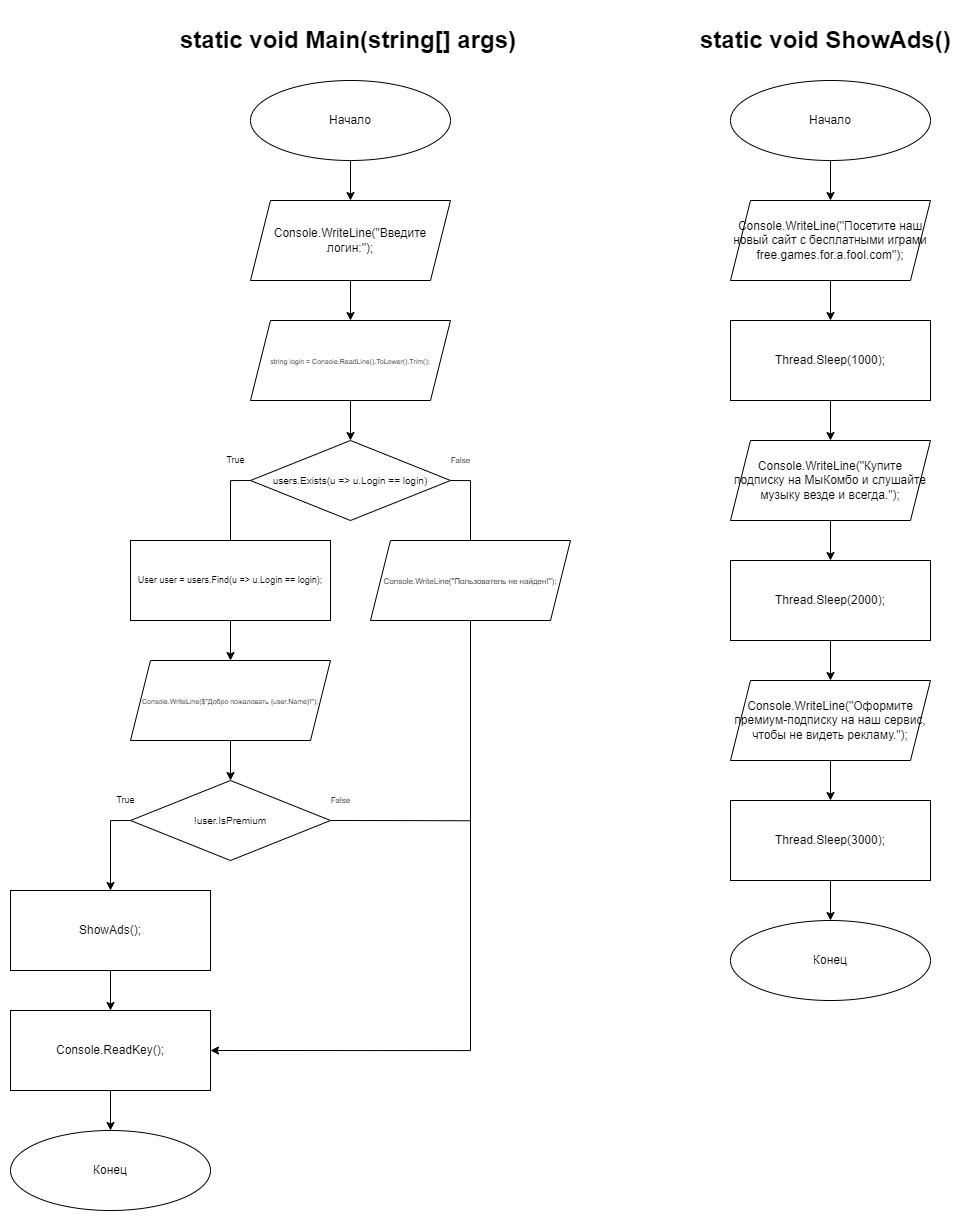

The diagram above was exported from draw.io. Its source (the exported page's mxGraphModel, read from the mxfile embedded in the PNG):
<mxGraphModel dx="3412" dy="2545" grid="1" gridSize="10" guides="1" tooltips="1" connect="1" arrows="1" fold="1" page="1" pageScale="1" pageWidth="827" pageHeight="1169" math="0" shadow="0">
  <root>
    <mxCell id="0" />
    <mxCell id="1" parent="0" />
    <mxCell id="GJ3rvZNgvtPNvw8RUWMf-11" style="edgeStyle=orthogonalEdgeStyle;rounded=0;orthogonalLoop=1;jettySize=auto;html=1;exitX=0.5;exitY=1;exitDx=0;exitDy=0;entryX=0.5;entryY=0;entryDx=0;entryDy=0;fontSize=12;endArrow=classic;endFill=1;" edge="1" parent="1" source="GJ3rvZNgvtPNvw8RUWMf-1" target="GJ3rvZNgvtPNvw8RUWMf-2">
      <mxGeometry relative="1" as="geometry" />
    </mxCell>
    <mxCell id="GJ3rvZNgvtPNvw8RUWMf-1" value="Начало" style="ellipse;whiteSpace=wrap;html=1;" vertex="1" parent="1">
      <mxGeometry x="40" width="200" height="80" as="geometry" />
    </mxCell>
    <mxCell id="GJ3rvZNgvtPNvw8RUWMf-21" style="edgeStyle=orthogonalEdgeStyle;curved=1;rounded=0;orthogonalLoop=1;jettySize=auto;html=1;exitX=0.5;exitY=1;exitDx=0;exitDy=0;entryX=0.5;entryY=0;entryDx=0;entryDy=0;fontSize=8;endArrow=classic;endFill=1;" edge="1" parent="1" source="GJ3rvZNgvtPNvw8RUWMf-2" target="GJ3rvZNgvtPNvw8RUWMf-20">
      <mxGeometry relative="1" as="geometry" />
    </mxCell>
    <mxCell id="GJ3rvZNgvtPNvw8RUWMf-2" value="&lt;span style=&quot;text-align: left&quot;&gt;Console.WriteLine(&quot;Введите логин:&quot;);&lt;/span&gt;" style="shape=parallelogram;perimeter=parallelogramPerimeter;whiteSpace=wrap;html=1;fixedSize=1;" vertex="1" parent="1">
      <mxGeometry x="40" y="120" width="200" height="80" as="geometry" />
    </mxCell>
    <mxCell id="GJ3rvZNgvtPNvw8RUWMf-23" style="edgeStyle=orthogonalEdgeStyle;curved=1;rounded=0;orthogonalLoop=1;jettySize=auto;html=1;exitX=0.5;exitY=1;exitDx=0;exitDy=0;entryX=0.5;entryY=0;entryDx=0;entryDy=0;fontSize=7;endArrow=classic;endFill=1;" edge="1" parent="1" source="GJ3rvZNgvtPNvw8RUWMf-20" target="GJ3rvZNgvtPNvw8RUWMf-22">
      <mxGeometry relative="1" as="geometry" />
    </mxCell>
    <mxCell id="GJ3rvZNgvtPNvw8RUWMf-20" value="&lt;div style=&quot;text-align: left&quot;&gt;&lt;span style=&quot;font-size: 7px&quot;&gt;string login = Console.ReadLine().ToLower().Trim();&lt;/span&gt;&lt;/div&gt;" style="shape=parallelogram;perimeter=parallelogramPerimeter;whiteSpace=wrap;html=1;fixedSize=1;" vertex="1" parent="1">
      <mxGeometry x="40" y="240" width="200" height="80" as="geometry" />
    </mxCell>
    <mxCell id="GJ3rvZNgvtPNvw8RUWMf-47" style="edgeStyle=orthogonalEdgeStyle;rounded=0;orthogonalLoop=1;jettySize=auto;html=1;exitX=1;exitY=0.5;exitDx=0;exitDy=0;entryX=0.5;entryY=0;entryDx=0;entryDy=0;fontSize=12;endArrow=none;endFill=0;" edge="1" parent="1" source="GJ3rvZNgvtPNvw8RUWMf-22" target="GJ3rvZNgvtPNvw8RUWMf-24">
      <mxGeometry relative="1" as="geometry" />
    </mxCell>
    <mxCell id="GJ3rvZNgvtPNvw8RUWMf-48" style="edgeStyle=orthogonalEdgeStyle;rounded=0;orthogonalLoop=1;jettySize=auto;html=1;exitX=0;exitY=0.5;exitDx=0;exitDy=0;entryX=0.5;entryY=0;entryDx=0;entryDy=0;fontSize=12;endArrow=none;endFill=0;" edge="1" parent="1" source="GJ3rvZNgvtPNvw8RUWMf-22" target="GJ3rvZNgvtPNvw8RUWMf-27">
      <mxGeometry relative="1" as="geometry" />
    </mxCell>
    <mxCell id="GJ3rvZNgvtPNvw8RUWMf-22" value="&lt;font style=&quot;font-size: 10px&quot;&gt;users.Exists(u =&amp;gt; u.Login == login)&lt;/font&gt;" style="rhombus;whiteSpace=wrap;html=1;fontSize=7;" vertex="1" parent="1">
      <mxGeometry x="40" y="360" width="200" height="80" as="geometry" />
    </mxCell>
    <mxCell id="GJ3rvZNgvtPNvw8RUWMf-50" style="edgeStyle=orthogonalEdgeStyle;rounded=0;orthogonalLoop=1;jettySize=auto;html=1;exitX=0.5;exitY=1;exitDx=0;exitDy=0;entryX=1;entryY=0.5;entryDx=0;entryDy=0;fontSize=12;endArrow=classic;endFill=1;" edge="1" parent="1" source="GJ3rvZNgvtPNvw8RUWMf-24" target="GJ3rvZNgvtPNvw8RUWMf-38">
      <mxGeometry relative="1" as="geometry" />
    </mxCell>
    <mxCell id="GJ3rvZNgvtPNvw8RUWMf-24" value="&lt;div style=&quot;text-align: left&quot;&gt;&lt;font style=&quot;font-size: 8px&quot;&gt;Console.WriteLine(&quot;Пользователь не найден!&quot;);&lt;/font&gt;&lt;br&gt;&lt;/div&gt;" style="shape=parallelogram;perimeter=parallelogramPerimeter;whiteSpace=wrap;html=1;fixedSize=1;" vertex="1" parent="1">
      <mxGeometry x="160" y="460" width="200" height="80" as="geometry" />
    </mxCell>
    <mxCell id="GJ3rvZNgvtPNvw8RUWMf-26" value="False" style="text;html=1;align=center;verticalAlign=middle;resizable=0;points=[];autosize=1;strokeColor=none;fillColor=none;fontSize=8;" vertex="1" parent="1">
      <mxGeometry x="230" y="370" width="40" height="20" as="geometry" />
    </mxCell>
    <mxCell id="GJ3rvZNgvtPNvw8RUWMf-31" style="edgeStyle=orthogonalEdgeStyle;curved=1;rounded=0;orthogonalLoop=1;jettySize=auto;html=1;exitX=0.5;exitY=1;exitDx=0;exitDy=0;entryX=0.5;entryY=0;entryDx=0;entryDy=0;fontSize=9;endArrow=classic;endFill=1;" edge="1" parent="1" source="GJ3rvZNgvtPNvw8RUWMf-27" target="GJ3rvZNgvtPNvw8RUWMf-30">
      <mxGeometry relative="1" as="geometry" />
    </mxCell>
    <mxCell id="GJ3rvZNgvtPNvw8RUWMf-27" value="&lt;font style=&quot;font-size: 9px&quot;&gt;User user = users.Find(u =&amp;gt; u.Login == login);&lt;/font&gt;" style="rounded=0;whiteSpace=wrap;html=1;fontSize=8;" vertex="1" parent="1">
      <mxGeometry x="-80" y="460" width="200" height="80" as="geometry" />
    </mxCell>
    <mxCell id="GJ3rvZNgvtPNvw8RUWMf-29" value="True" style="text;html=1;align=center;verticalAlign=middle;resizable=0;points=[];autosize=1;strokeColor=none;fillColor=none;fontSize=9;" vertex="1" parent="1">
      <mxGeometry x="10" y="370" width="30" height="20" as="geometry" />
    </mxCell>
    <mxCell id="GJ3rvZNgvtPNvw8RUWMf-35" style="edgeStyle=orthogonalEdgeStyle;curved=1;rounded=0;orthogonalLoop=1;jettySize=auto;html=1;exitX=0.5;exitY=1;exitDx=0;exitDy=0;entryX=0.5;entryY=0;entryDx=0;entryDy=0;fontSize=7;endArrow=classic;endFill=1;" edge="1" parent="1" source="GJ3rvZNgvtPNvw8RUWMf-30" target="GJ3rvZNgvtPNvw8RUWMf-32">
      <mxGeometry relative="1" as="geometry" />
    </mxCell>
    <mxCell id="GJ3rvZNgvtPNvw8RUWMf-30" value="&lt;div style=&quot;text-align: left&quot;&gt;&lt;font style=&quot;font-size: 7px&quot;&gt;Console.WriteLine($&quot;Добро пожаловать {user.Name}!&quot;);&lt;/font&gt;&lt;br&gt;&lt;/div&gt;" style="shape=parallelogram;perimeter=parallelogramPerimeter;whiteSpace=wrap;html=1;fixedSize=1;" vertex="1" parent="1">
      <mxGeometry x="-80" y="580" width="200" height="80" as="geometry" />
    </mxCell>
    <mxCell id="GJ3rvZNgvtPNvw8RUWMf-49" style="edgeStyle=orthogonalEdgeStyle;rounded=0;orthogonalLoop=1;jettySize=auto;html=1;exitX=0;exitY=0.5;exitDx=0;exitDy=0;entryX=0.5;entryY=0;entryDx=0;entryDy=0;fontSize=12;endArrow=classic;endFill=1;" edge="1" parent="1" source="GJ3rvZNgvtPNvw8RUWMf-32" target="GJ3rvZNgvtPNvw8RUWMf-36">
      <mxGeometry relative="1" as="geometry" />
    </mxCell>
    <mxCell id="GJ3rvZNgvtPNvw8RUWMf-51" style="edgeStyle=orthogonalEdgeStyle;rounded=0;orthogonalLoop=1;jettySize=auto;html=1;exitX=1;exitY=0.5;exitDx=0;exitDy=0;fontSize=12;endArrow=none;endFill=0;" edge="1" parent="1" source="GJ3rvZNgvtPNvw8RUWMf-32">
      <mxGeometry relative="1" as="geometry">
        <mxPoint x="260" y="740.2608695652175" as="targetPoint" />
      </mxGeometry>
    </mxCell>
    <mxCell id="GJ3rvZNgvtPNvw8RUWMf-32" value="&lt;font style=&quot;font-size: 10px&quot;&gt;!user.IsPremium&lt;/font&gt;" style="rhombus;whiteSpace=wrap;html=1;fontSize=7;" vertex="1" parent="1">
      <mxGeometry x="-80" y="700" width="200" height="80" as="geometry" />
    </mxCell>
    <mxCell id="GJ3rvZNgvtPNvw8RUWMf-33" value="False" style="text;html=1;align=center;verticalAlign=middle;resizable=0;points=[];autosize=1;strokeColor=none;fillColor=none;fontSize=8;" vertex="1" parent="1">
      <mxGeometry x="110" y="710" width="40" height="20" as="geometry" />
    </mxCell>
    <mxCell id="GJ3rvZNgvtPNvw8RUWMf-34" value="True" style="text;html=1;align=center;verticalAlign=middle;resizable=0;points=[];autosize=1;strokeColor=none;fillColor=none;fontSize=9;" vertex="1" parent="1">
      <mxGeometry x="-100" y="710" width="30" height="20" as="geometry" />
    </mxCell>
    <mxCell id="GJ3rvZNgvtPNvw8RUWMf-39" style="edgeStyle=orthogonalEdgeStyle;curved=1;rounded=0;orthogonalLoop=1;jettySize=auto;html=1;exitX=0.5;exitY=1;exitDx=0;exitDy=0;entryX=0.5;entryY=0;entryDx=0;entryDy=0;fontSize=12;endArrow=classic;endFill=1;" edge="1" parent="1" source="GJ3rvZNgvtPNvw8RUWMf-36" target="GJ3rvZNgvtPNvw8RUWMf-38">
      <mxGeometry relative="1" as="geometry" />
    </mxCell>
    <mxCell id="GJ3rvZNgvtPNvw8RUWMf-36" value="&lt;font style=&quot;font-size: 12px&quot;&gt;ShowAds();&lt;/font&gt;" style="rounded=0;whiteSpace=wrap;html=1;fontSize=8;" vertex="1" parent="1">
      <mxGeometry x="-200" y="810" width="200" height="80" as="geometry" />
    </mxCell>
    <mxCell id="GJ3rvZNgvtPNvw8RUWMf-43" style="edgeStyle=orthogonalEdgeStyle;rounded=0;orthogonalLoop=1;jettySize=auto;html=1;exitX=0.5;exitY=1;exitDx=0;exitDy=0;entryX=0.5;entryY=0;entryDx=0;entryDy=0;fontSize=12;endArrow=classic;endFill=1;" edge="1" parent="1" source="GJ3rvZNgvtPNvw8RUWMf-38" target="GJ3rvZNgvtPNvw8RUWMf-42">
      <mxGeometry relative="1" as="geometry" />
    </mxCell>
    <mxCell id="GJ3rvZNgvtPNvw8RUWMf-38" value="&lt;font style=&quot;font-size: 12px&quot;&gt;Console.ReadKey();&lt;/font&gt;" style="rounded=0;whiteSpace=wrap;html=1;fontSize=8;" vertex="1" parent="1">
      <mxGeometry x="-200" y="930" width="200" height="80" as="geometry" />
    </mxCell>
    <mxCell id="GJ3rvZNgvtPNvw8RUWMf-42" value="Конец" style="ellipse;whiteSpace=wrap;html=1;" vertex="1" parent="1">
      <mxGeometry x="-200" y="1050" width="200" height="80" as="geometry" />
    </mxCell>
    <mxCell id="GJ3rvZNgvtPNvw8RUWMf-52" value="&lt;h1&gt;static void ShowAds()&lt;/h1&gt;" style="text;html=1;strokeColor=none;fillColor=none;spacing=5;spacingTop=-20;whiteSpace=wrap;overflow=hidden;rounded=0;fontSize=12;" vertex="1" parent="1">
      <mxGeometry x="485.25" y="-60" width="269.5" height="40" as="geometry" />
    </mxCell>
    <mxCell id="GJ3rvZNgvtPNvw8RUWMf-60" style="edgeStyle=orthogonalEdgeStyle;rounded=0;orthogonalLoop=1;jettySize=auto;html=1;exitX=0.5;exitY=1;exitDx=0;exitDy=0;entryX=0.5;entryY=0;entryDx=0;entryDy=0;fontSize=12;endArrow=classic;endFill=1;" edge="1" parent="1" source="GJ3rvZNgvtPNvw8RUWMf-53" target="GJ3rvZNgvtPNvw8RUWMf-54">
      <mxGeometry relative="1" as="geometry" />
    </mxCell>
    <mxCell id="GJ3rvZNgvtPNvw8RUWMf-53" value="Начало" style="ellipse;whiteSpace=wrap;html=1;" vertex="1" parent="1">
      <mxGeometry x="520" width="200" height="80" as="geometry" />
    </mxCell>
    <mxCell id="GJ3rvZNgvtPNvw8RUWMf-61" style="edgeStyle=orthogonalEdgeStyle;rounded=0;orthogonalLoop=1;jettySize=auto;html=1;exitX=0.5;exitY=1;exitDx=0;exitDy=0;entryX=0.5;entryY=0;entryDx=0;entryDy=0;fontSize=12;endArrow=classic;endFill=1;" edge="1" parent="1" source="GJ3rvZNgvtPNvw8RUWMf-54" target="GJ3rvZNgvtPNvw8RUWMf-55">
      <mxGeometry relative="1" as="geometry" />
    </mxCell>
    <mxCell id="GJ3rvZNgvtPNvw8RUWMf-54" value="&lt;div&gt;&lt;span&gt;&lt;font style=&quot;font-size: 12px&quot;&gt;Console.WriteLine(&quot;Посетите наш новый сайт с бесплатными играми free.games.for.a.fool.com&quot;);&lt;/font&gt;&lt;/span&gt;&lt;/div&gt;" style="shape=parallelogram;perimeter=parallelogramPerimeter;whiteSpace=wrap;html=1;fixedSize=1;align=center;" vertex="1" parent="1">
      <mxGeometry x="520" y="120" width="200" height="80" as="geometry" />
    </mxCell>
    <mxCell id="GJ3rvZNgvtPNvw8RUWMf-62" style="edgeStyle=orthogonalEdgeStyle;rounded=0;orthogonalLoop=1;jettySize=auto;html=1;exitX=0.5;exitY=1;exitDx=0;exitDy=0;entryX=0.5;entryY=0;entryDx=0;entryDy=0;fontSize=12;endArrow=classic;endFill=1;" edge="1" parent="1" source="GJ3rvZNgvtPNvw8RUWMf-55" target="GJ3rvZNgvtPNvw8RUWMf-56">
      <mxGeometry relative="1" as="geometry" />
    </mxCell>
    <mxCell id="GJ3rvZNgvtPNvw8RUWMf-55" value="&lt;font style=&quot;font-size: 12px&quot;&gt;Thread.Sleep(1000);&lt;/font&gt;" style="rounded=0;whiteSpace=wrap;html=1;fontSize=8;" vertex="1" parent="1">
      <mxGeometry x="520" y="240" width="200" height="80" as="geometry" />
    </mxCell>
    <mxCell id="GJ3rvZNgvtPNvw8RUWMf-63" style="edgeStyle=orthogonalEdgeStyle;rounded=0;orthogonalLoop=1;jettySize=auto;html=1;exitX=0.5;exitY=1;exitDx=0;exitDy=0;entryX=0.5;entryY=0;entryDx=0;entryDy=0;fontSize=12;endArrow=classic;endFill=1;" edge="1" parent="1" source="GJ3rvZNgvtPNvw8RUWMf-56" target="GJ3rvZNgvtPNvw8RUWMf-57">
      <mxGeometry relative="1" as="geometry" />
    </mxCell>
    <mxCell id="GJ3rvZNgvtPNvw8RUWMf-56" value="&lt;div&gt;&lt;span&gt;&lt;font style=&quot;font-size: 12px&quot;&gt;Console.WriteLine(&quot;Купите подписку на МыКомбо и слушайте музыку везде и всегда.&quot;);&lt;/font&gt;&lt;/span&gt;&lt;/div&gt;" style="shape=parallelogram;perimeter=parallelogramPerimeter;whiteSpace=wrap;html=1;fixedSize=1;align=center;" vertex="1" parent="1">
      <mxGeometry x="520" y="360" width="200" height="80" as="geometry" />
    </mxCell>
    <mxCell id="GJ3rvZNgvtPNvw8RUWMf-64" style="edgeStyle=orthogonalEdgeStyle;rounded=0;orthogonalLoop=1;jettySize=auto;html=1;exitX=0.5;exitY=1;exitDx=0;exitDy=0;entryX=0.5;entryY=0;entryDx=0;entryDy=0;fontSize=12;endArrow=classic;endFill=1;" edge="1" parent="1" source="GJ3rvZNgvtPNvw8RUWMf-57" target="GJ3rvZNgvtPNvw8RUWMf-58">
      <mxGeometry relative="1" as="geometry" />
    </mxCell>
    <mxCell id="GJ3rvZNgvtPNvw8RUWMf-57" value="&lt;font style=&quot;font-size: 12px&quot;&gt;Thread.Sleep(2000);&lt;/font&gt;" style="rounded=0;whiteSpace=wrap;html=1;fontSize=8;" vertex="1" parent="1">
      <mxGeometry x="520" y="480" width="200" height="80" as="geometry" />
    </mxCell>
    <mxCell id="GJ3rvZNgvtPNvw8RUWMf-65" style="edgeStyle=orthogonalEdgeStyle;rounded=0;orthogonalLoop=1;jettySize=auto;html=1;exitX=0.5;exitY=1;exitDx=0;exitDy=0;entryX=0.5;entryY=0;entryDx=0;entryDy=0;fontSize=12;endArrow=classic;endFill=1;" edge="1" parent="1" source="GJ3rvZNgvtPNvw8RUWMf-58" target="GJ3rvZNgvtPNvw8RUWMf-59">
      <mxGeometry relative="1" as="geometry" />
    </mxCell>
    <mxCell id="GJ3rvZNgvtPNvw8RUWMf-58" value="&lt;div&gt;&lt;span&gt;Console.WriteLine(&quot;Оформите премиум-подписку на наш сервис, чтобы не видеть рекламу.&quot;);&lt;/span&gt;&lt;/div&gt;" style="shape=parallelogram;perimeter=parallelogramPerimeter;whiteSpace=wrap;html=1;fixedSize=1;align=center;" vertex="1" parent="1">
      <mxGeometry x="520" y="600" width="200" height="80" as="geometry" />
    </mxCell>
    <mxCell id="GJ3rvZNgvtPNvw8RUWMf-67" style="edgeStyle=orthogonalEdgeStyle;rounded=0;orthogonalLoop=1;jettySize=auto;html=1;exitX=0.5;exitY=1;exitDx=0;exitDy=0;entryX=0.5;entryY=0;entryDx=0;entryDy=0;fontSize=12;endArrow=classic;endFill=1;" edge="1" parent="1" source="GJ3rvZNgvtPNvw8RUWMf-59" target="GJ3rvZNgvtPNvw8RUWMf-66">
      <mxGeometry relative="1" as="geometry" />
    </mxCell>
    <mxCell id="GJ3rvZNgvtPNvw8RUWMf-59" value="&lt;font style=&quot;font-size: 12px&quot;&gt;Thread.Sleep(3000);&lt;/font&gt;" style="rounded=0;whiteSpace=wrap;html=1;fontSize=8;" vertex="1" parent="1">
      <mxGeometry x="520" y="720" width="200" height="80" as="geometry" />
    </mxCell>
    <mxCell id="GJ3rvZNgvtPNvw8RUWMf-66" value="Конец" style="ellipse;whiteSpace=wrap;html=1;" vertex="1" parent="1">
      <mxGeometry x="520" y="840" width="200" height="80" as="geometry" />
    </mxCell>
    <mxCell id="GJ3rvZNgvtPNvw8RUWMf-68" value="&lt;h1&gt;static void Main(string[] args)&lt;/h1&gt;" style="text;html=1;strokeColor=none;fillColor=none;spacing=5;spacingTop=-20;whiteSpace=wrap;overflow=hidden;rounded=0;fontSize=12;" vertex="1" parent="1">
      <mxGeometry x="-35" y="-60" width="350" height="40" as="geometry" />
    </mxCell>
  </root>
</mxGraphModel>